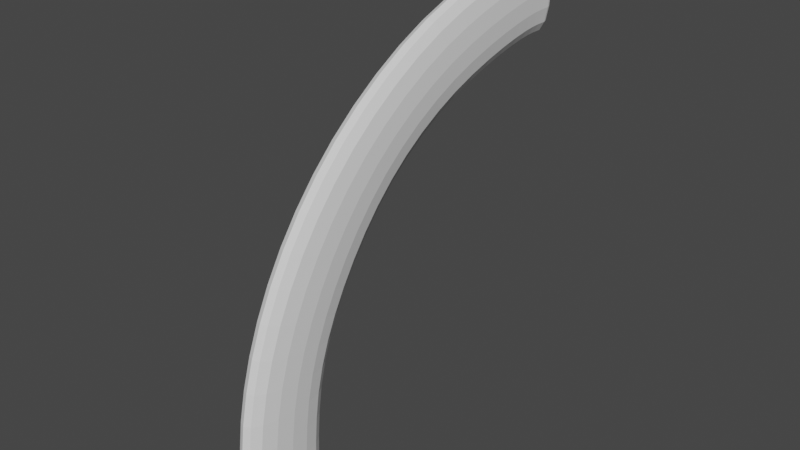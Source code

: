 # Source: gizmo_rotate_axis.blend  (saved by Blender 3.2.14; exported with 4.5.12 LTS)
import bpy
from mathutils import Matrix  # noqa: F401  (used for matrix-valued properties, if any)

bpy.ops.wm.read_factory_settings(use_empty=True)
scene = bpy.context.scene
scene.name = 'Scene'

# ---- collections
col_collection = bpy.data.collections.new('Collection'); scene.collection.children.link(col_collection)

# ---- world
world_world = bpy.data.worlds.new('World'); scene.world = world_world
world_world.use_nodes = True; world_world.node_tree.nodes.clear()
_N = world_world.node_tree.nodes; _L = world_world.node_tree.links
n0 = _N.new('ShaderNodeOutputWorld'); n0.name = 'World Output'; n0.location = (300, 300)
n1 = _N.new('ShaderNodeBackground'); n1.name = 'Background'; n1.location = (10, 300)
n1.inputs[0].default_value = (0.05088, 0.05088, 0.05088, 1.0)
_L.new(n1.outputs[0], n0.inputs[0])
n0.is_active_output = True
world_world.color = (0.05088, 0.05088, 0.05088)
world_world.use_sun_shadow = False
world_world.sun_shadow_jitter_overblur = 0.0

# ---- meshes
me_cube_001 = bpy.data.meshes.new('Cube.001')
me_cube_001.from_pydata([(-0.9501, -0.9501, -1.21), (-1.0, -1.0, -0.7744), (-0.9501, 0.9501, -1.21), (-1.0, 1.0, -0.7744), (0.9501, -0.9501, -1.21), (1.0, -1.0, -0.7744), (0.9501, 0.9501, -1.21), (1.0, 1.0, -0.7744), (-1.0, -0.1921, -0.3319), (-1.0, 1.757, -0.4695), (1.0, 1.757, -0.4695), (1.0, -0.1921, -0.3319), (-1.0, 1.508, 0.05686), (-1.0, 2.998, -0.1834), (1.0, 2.998, -0.1834), (1.0, 1.508, 0.05686), (-1.0, 4.058, 0.3455), (-1.0, 4.733, 0.006553), (1.0, 4.733, 0.006553), (1.0, 4.058, 0.3455), (-1.0, 7.717, 0.4646), (-1.0, 7.693, 0.1046), (1.0, 7.693, 0.1046), (1.0, 7.717, 0.4646), (-1.0, 6.86, 0.1063), (1.0, 6.86, 0.1063), (1.0, 6.817, 0.4606), (-1.0, 6.817, 0.4606), (-0.975, -0.975, -1.189), (-0.975, 0.975, -1.189), (0.975, 0.975, -1.189), (0.975, -0.975, -1.189), (-1.0, 7.584, 0.1055), (-1.0, 7.574, 0.4626), (1.0, 7.584, 0.1055), (1.0, 7.574, 0.4626)], [], [(28, 1, 3, 29), (29, 3, 7, 30), (30, 7, 5, 31), (31, 5, 1, 28), (2, 6, 4, 0), (7, 3, 9, 10), (11, 10, 14, 15), (5, 7, 10, 11), (3, 1, 8, 9), (1, 5, 11, 8), (12, 15, 19, 16), (9, 8, 12, 13), (8, 11, 15, 12), (10, 9, 13, 14), (34, 32, 21, 22), (14, 13, 17, 18), (15, 14, 18, 19), (13, 12, 16, 17), (22, 21, 20, 23), (35, 34, 22, 23), (32, 33, 20, 21), (33, 35, 23, 20), (16, 19, 26, 27), (17, 16, 27, 24), (19, 18, 25, 26), (18, 17, 24, 25), (4, 31, 28, 0), (6, 30, 31, 4), (2, 29, 30, 6), (0, 28, 29, 2), (27, 26, 35, 33), (24, 27, 33, 32), (26, 25, 34, 35), (25, 24, 32, 34)])
_uv = me_cube_001.uv_layers.new(name='UVMap')
_uv.uv.foreach_set('vector', [0.5, 0.0, 0.625, 0.0, 0.625, 0.25, 0.5, 0.25, 0.5, 0.25, 0.625, 0.25, 0.625, 0.5, 0.5, 0.5, 0.5, 0.5, 0.625, 0.5, 0.625, 0.75, 0.5, 0.75, 0.5, 0.75, 0.625, 0.75, 0.625, 1.0, 0.5, 1.0, 0.125, 0.5, 0.375, 0.5, 0.375, 0.75, 0.125, 0.75, 0.625, 0.5, 0.625, 0.25, 0.625, 0.25, 0.625, 0.5, 0.625, 0.75, 0.625, 0.5, 0.625, 0.5, 0.625, 0.75, 0.625, 0.75, 0.625, 0.5, 0.625, 0.5, 0.625, 0.75, 0.625, 0.25, 0.625, 0.0, 0.625, 0.0, 0.625, 0.25, 0.625, 1.0, 0.625, 0.75, 0.625, 0.75, 0.625, 1.0, 0.625, 1.0, 0.625, 0.75, 0.625, 0.75, 0.625, 1.0, 0.625, 0.25, 0.625, 0.0, 0.625, 0.0, 0.625, 0.25, 0.625, 1.0, 0.625, 0.75, 0.625, 0.75, 0.625, 1.0, 0.625, 0.5, 0.625, 0.25, 0.625, 0.25, 0.625, 0.5, 0.625, 0.5, 0.625, 0.25, 0.625, 0.25, 0.625, 0.5, 0.625, 0.5, 0.625, 0.25, 0.625, 0.25, 0.625, 0.5, 0.625, 0.75, 0.625, 0.5, 0.625, 0.5, 0.625, 0.75, 0.625, 0.25, 0.625, 0.0, 0.625, 0.0, 0.625, 0.25, 0.625, 0.5, 0.875, 0.5, 0.875, 0.75, 0.625, 0.75, 0.625, 0.75, 0.625, 0.5, 0.625, 0.5, 0.625, 0.75, 0.625, 0.25, 0.625, 0.0, 0.625, 0.0, 0.625, 0.25, 0.625, 1.0, 0.625, 0.75, 0.625, 0.75, 0.625, 1.0, 0.625, 1.0, 0.625, 0.75, 0.625, 0.75, 0.625, 1.0, 0.625, 0.25, 0.625, 0.0, 0.625, 0.0, 0.625, 0.25, 0.625, 0.75, 0.625, 0.5, 0.625, 0.5, 0.625, 0.75, 0.625, 0.5, 0.625, 0.25, 0.625, 0.25, 0.625, 0.5, 0.375, 0.75, 0.5, 0.75, 0.5, 1.0, 0.375, 1.0, 0.375, 0.5, 0.5, 0.5, 0.5, 0.75, 0.375, 0.75, 0.375, 0.25, 0.5, 0.25, 0.5, 0.5, 0.375, 0.5, 0.375, 0.0, 0.5, 0.0, 0.5, 0.25, 0.375, 0.25, 0.625, 1.0, 0.625, 0.75, 0.625, 0.75, 0.625, 1.0, 0.625, 0.25, 0.625, 0.0, 0.625, 0.0, 0.625, 0.25, 0.625, 0.75, 0.625, 0.5, 0.625, 0.5, 0.625, 0.75, 0.625, 0.5, 0.625, 0.25, 0.625, 0.25, 0.625, 0.5])
me_cube_001.update()

# ---- objects
ob_cube = bpy.data.objects.new('Cube', me_cube_001)

# ---- transforms, parenting, visibility, modifiers, constraints
ob_cube.location = (0.0, -2.411, 0.0)
ob_cube.scale = (0.1048, 0.3145, 1.747)
_m = ob_cube.modifiers.new('Subdivision', 'SUBSURF')
_m.uv_smooth = 'NONE'
_m.boundary_smooth = 'PRESERVE_CORNERS'
_m.levels = 5
_m.use_limit_surface = False

# ---- collection membership
col_collection.objects.link(ob_cube)

# ---- scene / render settings (as saved in the file)
scene.frame_start = 1; scene.frame_end = 250; scene.frame_set(1)
scene.render.engine = 'BLENDER_EEVEE_NEXT'
scene.cycles.sampling_pattern = 'TABULATED_SOBOL'
scene.cycles.use_light_tree = False
scene.view_settings.view_transform = 'Filmic'
bpy.context.view_layer.update()

# ---- added for rendering (the .blend has no active camera and no usable light): camera, sun
cam_auto = bpy.data.cameras.new('AutoCamera')
cam_auto.lens = 50.0
cam_auto.sensor_width = 36.0
cam_auto.clip_end = 1000.0
ob_auto_camera = bpy.data.objects.new('AutoCamera', cam_auto)
scene.collection.objects.link(ob_auto_camera)
ob_auto_camera.location = (3.71534, -5.81312, 2.32111)
ob_auto_camera.rotation_euler = (1.09748, -7.21219e-08, 0.694738)
scene.camera = ob_auto_camera
light_auto_sun = bpy.data.lights.new('AutoSun', 'SUN')
light_auto_sun.energy = 3.0
light_auto_sun.angle = 0.0523599
ob_auto_sun = bpy.data.objects.new('AutoSun', light_auto_sun)
scene.collection.objects.link(ob_auto_sun)
ob_auto_sun.rotation_euler = (0.872665, 0.174533, 0.523599)
bpy.context.view_layer.update()
